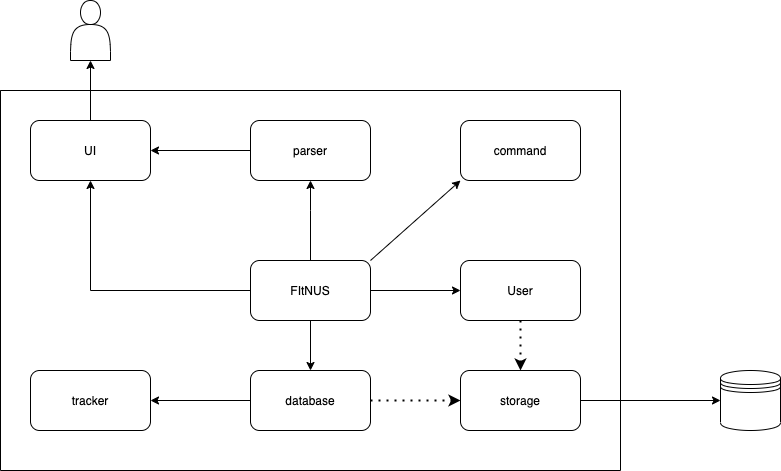

The diagram above was exported from draw.io. Its source (the exported page's mxGraphModel, read from the mxfile embedded in the PNG):
<mxGraphModel dx="1186" dy="626" grid="1" gridSize="10" guides="1" tooltips="1" connect="1" arrows="1" fold="1" page="1" pageScale="1" pageWidth="1100" pageHeight="850" background="none" math="0" shadow="0">
  <root>
    <mxCell id="0" />
    <mxCell id="1" parent="0" />
    <mxCell id="Zgcb1lOgQTwE7Fuv64SC-1" value="" style="swimlane;startSize=0;" vertex="1" parent="1">
      <mxGeometry x="210" y="250" width="620" height="380" as="geometry" />
    </mxCell>
    <mxCell id="Zgcb1lOgQTwE7Fuv64SC-2" value="UI" style="rounded=1;whiteSpace=wrap;html=1;" vertex="1" parent="Zgcb1lOgQTwE7Fuv64SC-1">
      <mxGeometry x="30" y="30" width="120" height="60" as="geometry" />
    </mxCell>
    <mxCell id="Zgcb1lOgQTwE7Fuv64SC-24" style="edgeStyle=none;rounded=0;orthogonalLoop=1;jettySize=auto;html=1;exitX=0;exitY=0.5;exitDx=0;exitDy=0;" edge="1" parent="Zgcb1lOgQTwE7Fuv64SC-1" source="Zgcb1lOgQTwE7Fuv64SC-4" target="Zgcb1lOgQTwE7Fuv64SC-8">
      <mxGeometry relative="1" as="geometry" />
    </mxCell>
    <mxCell id="Zgcb1lOgQTwE7Fuv64SC-4" value="database" style="rounded=1;whiteSpace=wrap;html=1;" vertex="1" parent="Zgcb1lOgQTwE7Fuv64SC-1">
      <mxGeometry x="250" y="280" width="120" height="60" as="geometry" />
    </mxCell>
    <mxCell id="Zgcb1lOgQTwE7Fuv64SC-16" style="edgeStyle=orthogonalEdgeStyle;rounded=0;orthogonalLoop=1;jettySize=auto;html=1;entryX=1;entryY=0.5;entryDx=0;entryDy=0;" edge="1" parent="Zgcb1lOgQTwE7Fuv64SC-1" source="Zgcb1lOgQTwE7Fuv64SC-5" target="Zgcb1lOgQTwE7Fuv64SC-2">
      <mxGeometry relative="1" as="geometry" />
    </mxCell>
    <mxCell id="Zgcb1lOgQTwE7Fuv64SC-5" value="parser" style="rounded=1;whiteSpace=wrap;html=1;" vertex="1" parent="Zgcb1lOgQTwE7Fuv64SC-1">
      <mxGeometry x="250" y="30" width="120" height="60" as="geometry" />
    </mxCell>
    <mxCell id="Zgcb1lOgQTwE7Fuv64SC-13" style="edgeStyle=orthogonalEdgeStyle;rounded=0;orthogonalLoop=1;jettySize=auto;html=1;entryX=0.5;entryY=1;entryDx=0;entryDy=0;" edge="1" parent="Zgcb1lOgQTwE7Fuv64SC-1" source="Zgcb1lOgQTwE7Fuv64SC-6" target="Zgcb1lOgQTwE7Fuv64SC-2">
      <mxGeometry relative="1" as="geometry" />
    </mxCell>
    <mxCell id="Zgcb1lOgQTwE7Fuv64SC-14" style="edgeStyle=orthogonalEdgeStyle;rounded=0;orthogonalLoop=1;jettySize=auto;html=1;entryX=0.5;entryY=1;entryDx=0;entryDy=0;" edge="1" parent="Zgcb1lOgQTwE7Fuv64SC-1" source="Zgcb1lOgQTwE7Fuv64SC-6" target="Zgcb1lOgQTwE7Fuv64SC-5">
      <mxGeometry relative="1" as="geometry">
        <Array as="points">
          <mxPoint x="310" y="120" />
          <mxPoint x="310" y="120" />
        </Array>
      </mxGeometry>
    </mxCell>
    <mxCell id="Zgcb1lOgQTwE7Fuv64SC-25" style="edgeStyle=none;rounded=0;orthogonalLoop=1;jettySize=auto;html=1;exitX=0.5;exitY=1;exitDx=0;exitDy=0;entryX=0.5;entryY=0;entryDx=0;entryDy=0;" edge="1" parent="Zgcb1lOgQTwE7Fuv64SC-1" source="Zgcb1lOgQTwE7Fuv64SC-6" target="Zgcb1lOgQTwE7Fuv64SC-4">
      <mxGeometry relative="1" as="geometry" />
    </mxCell>
    <mxCell id="Zgcb1lOgQTwE7Fuv64SC-34" style="edgeStyle=none;rounded=0;orthogonalLoop=1;jettySize=auto;html=1;exitX=1;exitY=0;exitDx=0;exitDy=0;entryX=0;entryY=1;entryDx=0;entryDy=0;" edge="1" parent="Zgcb1lOgQTwE7Fuv64SC-1" source="Zgcb1lOgQTwE7Fuv64SC-6" target="Zgcb1lOgQTwE7Fuv64SC-27">
      <mxGeometry relative="1" as="geometry" />
    </mxCell>
    <mxCell id="Zgcb1lOgQTwE7Fuv64SC-36" style="edgeStyle=none;rounded=0;orthogonalLoop=1;jettySize=auto;html=1;exitX=1;exitY=0.5;exitDx=0;exitDy=0;entryX=0;entryY=0.5;entryDx=0;entryDy=0;" edge="1" parent="Zgcb1lOgQTwE7Fuv64SC-1" source="Zgcb1lOgQTwE7Fuv64SC-6" target="Zgcb1lOgQTwE7Fuv64SC-35">
      <mxGeometry relative="1" as="geometry" />
    </mxCell>
    <mxCell id="Zgcb1lOgQTwE7Fuv64SC-6" value="FItNUS" style="rounded=1;whiteSpace=wrap;html=1;" vertex="1" parent="Zgcb1lOgQTwE7Fuv64SC-1">
      <mxGeometry x="250" y="170" width="120" height="60" as="geometry" />
    </mxCell>
    <mxCell id="Zgcb1lOgQTwE7Fuv64SC-8" value="tracker" style="rounded=1;whiteSpace=wrap;html=1;" vertex="1" parent="Zgcb1lOgQTwE7Fuv64SC-1">
      <mxGeometry x="30" y="280" width="120" height="60" as="geometry" />
    </mxCell>
    <mxCell id="Zgcb1lOgQTwE7Fuv64SC-7" value="storage" style="rounded=1;whiteSpace=wrap;html=1;" vertex="1" parent="Zgcb1lOgQTwE7Fuv64SC-1">
      <mxGeometry x="460" y="280" width="120" height="60" as="geometry" />
    </mxCell>
    <mxCell id="Zgcb1lOgQTwE7Fuv64SC-20" value="" style="endArrow=true;dashed=1;html=1;dashPattern=1 3;strokeWidth=2;rounded=0;elbow=vertical;endArrow=classic;exitX=1;exitY=0.5;exitDx=0;exitDy=0;entryX=0;entryY=0.5;entryDx=0;entryDy=0;" edge="1" parent="Zgcb1lOgQTwE7Fuv64SC-1" source="Zgcb1lOgQTwE7Fuv64SC-4" target="Zgcb1lOgQTwE7Fuv64SC-7">
      <mxGeometry width="50" height="50" relative="1" as="geometry">
        <mxPoint x="600" y="310" as="sourcePoint" />
        <mxPoint x="650" y="260" as="targetPoint" />
      </mxGeometry>
    </mxCell>
    <mxCell id="Zgcb1lOgQTwE7Fuv64SC-26" style="edgeStyle=none;rounded=0;orthogonalLoop=1;jettySize=auto;html=1;exitX=0.5;exitY=1;exitDx=0;exitDy=0;" edge="1" parent="Zgcb1lOgQTwE7Fuv64SC-1" source="Zgcb1lOgQTwE7Fuv64SC-4" target="Zgcb1lOgQTwE7Fuv64SC-4">
      <mxGeometry relative="1" as="geometry" />
    </mxCell>
    <mxCell id="Zgcb1lOgQTwE7Fuv64SC-27" value="command" style="rounded=1;whiteSpace=wrap;html=1;" vertex="1" parent="Zgcb1lOgQTwE7Fuv64SC-1">
      <mxGeometry x="460" y="30" width="120" height="60" as="geometry" />
    </mxCell>
    <mxCell id="Zgcb1lOgQTwE7Fuv64SC-37" style="dashed=1;html=1;dashPattern=1 3;strokeWidth=2;edgeStyle=none;rounded=0;orthogonalLoop=1;jettySize=auto;html=1;entryX=0.5;entryY=0;entryDx=0;entryDy=0;" edge="1" parent="Zgcb1lOgQTwE7Fuv64SC-1" source="Zgcb1lOgQTwE7Fuv64SC-35" target="Zgcb1lOgQTwE7Fuv64SC-7">
      <mxGeometry relative="1" as="geometry" />
    </mxCell>
    <mxCell id="Zgcb1lOgQTwE7Fuv64SC-35" value="User" style="rounded=1;whiteSpace=wrap;html=1;" vertex="1" parent="Zgcb1lOgQTwE7Fuv64SC-1">
      <mxGeometry x="460" y="170" width="120" height="60" as="geometry" />
    </mxCell>
    <mxCell id="Zgcb1lOgQTwE7Fuv64SC-30" value="" style="shape=datastore;whiteSpace=wrap;html=1;" vertex="1" parent="1">
      <mxGeometry x="930" y="530" width="60" height="60" as="geometry" />
    </mxCell>
    <mxCell id="Zgcb1lOgQTwE7Fuv64SC-31" style="edgeStyle=none;rounded=0;orthogonalLoop=1;jettySize=auto;html=1;exitX=1;exitY=0.5;exitDx=0;exitDy=0;entryX=0;entryY=0.5;entryDx=0;entryDy=0;" edge="1" parent="1" source="Zgcb1lOgQTwE7Fuv64SC-7" target="Zgcb1lOgQTwE7Fuv64SC-30">
      <mxGeometry relative="1" as="geometry" />
    </mxCell>
    <mxCell id="Zgcb1lOgQTwE7Fuv64SC-32" value="" style="shape=actor;whiteSpace=wrap;html=1;" vertex="1" parent="1">
      <mxGeometry x="280" y="160" width="40" height="60" as="geometry" />
    </mxCell>
    <mxCell id="Zgcb1lOgQTwE7Fuv64SC-33" style="edgeStyle=none;rounded=0;orthogonalLoop=1;jettySize=auto;html=1;exitX=0.5;exitY=0;exitDx=0;exitDy=0;entryX=0.5;entryY=1;entryDx=0;entryDy=0;" edge="1" parent="1" source="Zgcb1lOgQTwE7Fuv64SC-2" target="Zgcb1lOgQTwE7Fuv64SC-32">
      <mxGeometry relative="1" as="geometry" />
    </mxCell>
  </root>
</mxGraphModel>